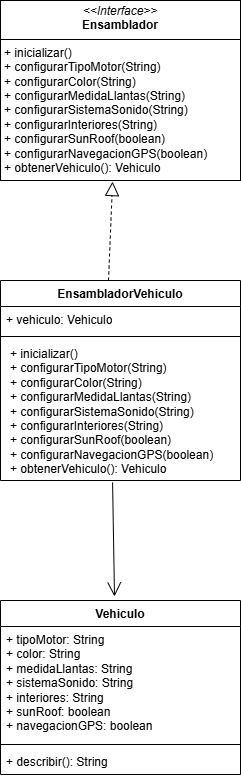

The diagram above was exported from draw.io. Its source (the exported page's mxGraphModel, read from the mxfile embedded in the PNG):
<mxGraphModel dx="1224" dy="1192" grid="1" gridSize="10" guides="1" tooltips="1" connect="1" arrows="1" fold="1" page="1" pageScale="1" pageWidth="827" pageHeight="1169" math="0" shadow="0">
  <root>
    <mxCell id="0" />
    <mxCell id="1" parent="0" />
    <mxCell id="C7ugeNHAcFxVwf_QVAzt-5" value="&lt;p style=&quot;margin:0px;margin-top:4px;text-align:center;&quot;&gt;&lt;i&gt;&amp;lt;&amp;lt;Interface&amp;gt;&amp;gt;&lt;/i&gt;&lt;br&gt;&lt;b&gt;Ensamblador&lt;/b&gt;&lt;/p&gt;&lt;hr size=&quot;1&quot; style=&quot;border-style:solid;&quot;&gt;&lt;p style=&quot;margin:0px;margin-left:4px;&quot;&gt;&lt;/p&gt;&lt;p style=&quot;margin:0px;margin-left:4px;&quot;&gt;+ inicializar()&lt;br&gt;+ configurarTipoMotor(String)&lt;/p&gt;&lt;p style=&quot;margin:0px;margin-left:4px;&quot;&gt;+ configurarColor(String)&lt;/p&gt;&lt;p style=&quot;margin:0px;margin-left:4px;&quot;&gt;+ configurarMedidaLlantas(String)&lt;/p&gt;&lt;p style=&quot;margin:0px;margin-left:4px;&quot;&gt;+ configurarSistemaSonido(String)&lt;/p&gt;&lt;p style=&quot;margin:0px;margin-left:4px;&quot;&gt;+ configurarInteriores(String)&lt;/p&gt;&lt;p style=&quot;margin:0px;margin-left:4px;&quot;&gt;+ configurarSunRoof(boolean)&lt;/p&gt;&lt;p style=&quot;margin:0px;margin-left:4px;&quot;&gt;+ configurarNavegacionGPS(boolean)&lt;/p&gt;&lt;p style=&quot;margin:0px;margin-left:4px;&quot;&gt;+ obtenerVehiculo():&amp;nbsp;&lt;span style=&quot;background-color: transparent; color: light-dark(rgb(0, 0, 0), rgb(255, 255, 255));&quot;&gt;Vehiculo&lt;/span&gt;&lt;/p&gt;" style="verticalAlign=top;align=left;overflow=fill;html=1;whiteSpace=wrap;" vertex="1" parent="1">
      <mxGeometry x="120" y="80" width="240" height="180" as="geometry" />
    </mxCell>
    <mxCell id="C7ugeNHAcFxVwf_QVAzt-6" value="EnsambladorVehiculo" style="swimlane;fontStyle=1;align=center;verticalAlign=top;childLayout=stackLayout;horizontal=1;startSize=26;horizontalStack=0;resizeParent=1;resizeParentMax=0;resizeLast=0;collapsible=1;marginBottom=0;whiteSpace=wrap;html=1;" vertex="1" parent="1">
      <mxGeometry x="120" y="360" width="240" height="200" as="geometry" />
    </mxCell>
    <mxCell id="C7ugeNHAcFxVwf_QVAzt-7" value="+ vehiculo: Vehiculo" style="text;strokeColor=none;fillColor=none;align=left;verticalAlign=top;spacingLeft=4;spacingRight=4;overflow=hidden;rotatable=0;points=[[0,0.5],[1,0.5]];portConstraint=eastwest;whiteSpace=wrap;html=1;" vertex="1" parent="C7ugeNHAcFxVwf_QVAzt-6">
      <mxGeometry y="26" width="240" height="26" as="geometry" />
    </mxCell>
    <mxCell id="C7ugeNHAcFxVwf_QVAzt-8" value="" style="line;strokeWidth=1;fillColor=none;align=left;verticalAlign=middle;spacingTop=-1;spacingLeft=3;spacingRight=3;rotatable=0;labelPosition=right;points=[];portConstraint=eastwest;strokeColor=inherit;" vertex="1" parent="C7ugeNHAcFxVwf_QVAzt-6">
      <mxGeometry y="52" width="240" height="8" as="geometry" />
    </mxCell>
    <mxCell id="C7ugeNHAcFxVwf_QVAzt-9" value="&lt;p style=&quot;margin: 0px 0px 0px 4px;&quot;&gt;+ inicializar()&lt;br&gt;+ configurarTipoMotor(String)&lt;/p&gt;&lt;p style=&quot;margin: 0px 0px 0px 4px;&quot;&gt;+ configurarColor(String)&lt;/p&gt;&lt;p style=&quot;margin: 0px 0px 0px 4px;&quot;&gt;+ configurarMedidaLlantas(String)&lt;/p&gt;&lt;p style=&quot;margin: 0px 0px 0px 4px;&quot;&gt;+ configurarSistemaSonido(String)&lt;/p&gt;&lt;p style=&quot;margin: 0px 0px 0px 4px;&quot;&gt;+ configurarInteriores(String)&lt;/p&gt;&lt;p style=&quot;margin: 0px 0px 0px 4px;&quot;&gt;+ configurarSunRoof(boolean)&lt;/p&gt;&lt;p style=&quot;margin: 0px 0px 0px 4px;&quot;&gt;+ configurarNavegacionGPS(boolean)&lt;/p&gt;&lt;p style=&quot;margin: 0px 0px 0px 4px;&quot;&gt;+ obtenerVehiculo():&amp;nbsp;&lt;span style=&quot;background-color: transparent; color: light-dark(rgb(0, 0, 0), rgb(255, 255, 255));&quot;&gt;Vehiculo&lt;/span&gt;&lt;/p&gt;" style="text;strokeColor=none;fillColor=none;align=left;verticalAlign=top;spacingLeft=4;spacingRight=4;overflow=hidden;rotatable=0;points=[[0,0.5],[1,0.5]];portConstraint=eastwest;whiteSpace=wrap;html=1;" vertex="1" parent="C7ugeNHAcFxVwf_QVAzt-6">
      <mxGeometry y="60" width="240" height="140" as="geometry" />
    </mxCell>
    <mxCell id="C7ugeNHAcFxVwf_QVAzt-10" value="Vehiculo" style="swimlane;fontStyle=1;align=center;verticalAlign=top;childLayout=stackLayout;horizontal=1;startSize=26;horizontalStack=0;resizeParent=1;resizeParentMax=0;resizeLast=0;collapsible=1;marginBottom=0;whiteSpace=wrap;html=1;" vertex="1" parent="1">
      <mxGeometry x="120" y="680" width="240" height="174" as="geometry" />
    </mxCell>
    <mxCell id="C7ugeNHAcFxVwf_QVAzt-11" value="+ tipoMotor: String&lt;div&gt;+ color: String&lt;/div&gt;&lt;div&gt;+ medidaLlantas: String&lt;/div&gt;&lt;div&gt;+ sistemaSonido: String&lt;/div&gt;&lt;div&gt;+ interiores: String&lt;/div&gt;&lt;div&gt;+ sunRoof: boolean&lt;/div&gt;&lt;div&gt;+ navegacionGPS: boolean&lt;/div&gt;" style="text;strokeColor=none;fillColor=none;align=left;verticalAlign=top;spacingLeft=4;spacingRight=4;overflow=hidden;rotatable=0;points=[[0,0.5],[1,0.5]];portConstraint=eastwest;whiteSpace=wrap;html=1;" vertex="1" parent="C7ugeNHAcFxVwf_QVAzt-10">
      <mxGeometry y="26" width="240" height="114" as="geometry" />
    </mxCell>
    <mxCell id="C7ugeNHAcFxVwf_QVAzt-12" value="" style="line;strokeWidth=1;fillColor=none;align=left;verticalAlign=middle;spacingTop=-1;spacingLeft=3;spacingRight=3;rotatable=0;labelPosition=right;points=[];portConstraint=eastwest;strokeColor=inherit;" vertex="1" parent="C7ugeNHAcFxVwf_QVAzt-10">
      <mxGeometry y="140" width="240" height="8" as="geometry" />
    </mxCell>
    <mxCell id="C7ugeNHAcFxVwf_QVAzt-13" value="+ describir(): String" style="text;strokeColor=none;fillColor=none;align=left;verticalAlign=top;spacingLeft=4;spacingRight=4;overflow=hidden;rotatable=0;points=[[0,0.5],[1,0.5]];portConstraint=eastwest;whiteSpace=wrap;html=1;" vertex="1" parent="C7ugeNHAcFxVwf_QVAzt-10">
      <mxGeometry y="148" width="240" height="26" as="geometry" />
    </mxCell>
    <mxCell id="C7ugeNHAcFxVwf_QVAzt-14" value="" style="endArrow=block;dashed=1;endFill=0;endSize=12;html=1;rounded=0;entryX=0.467;entryY=1.006;entryDx=0;entryDy=0;entryPerimeter=0;exitX=0.45;exitY=0;exitDx=0;exitDy=0;exitPerimeter=0;" edge="1" parent="1" source="C7ugeNHAcFxVwf_QVAzt-6" target="C7ugeNHAcFxVwf_QVAzt-5">
      <mxGeometry width="160" relative="1" as="geometry">
        <mxPoint x="390" y="300" as="sourcePoint" />
        <mxPoint x="550" y="300" as="targetPoint" />
      </mxGeometry>
    </mxCell>
    <mxCell id="C7ugeNHAcFxVwf_QVAzt-16" value="" style="endArrow=open;endFill=1;endSize=12;html=1;rounded=0;exitX=0.467;exitY=1.014;exitDx=0;exitDy=0;exitPerimeter=0;entryX=0.475;entryY=-0.023;entryDx=0;entryDy=0;entryPerimeter=0;" edge="1" parent="1" source="C7ugeNHAcFxVwf_QVAzt-9" target="C7ugeNHAcFxVwf_QVAzt-10">
      <mxGeometry width="160" relative="1" as="geometry">
        <mxPoint x="460" y="670" as="sourcePoint" />
        <mxPoint x="620" y="670" as="targetPoint" />
      </mxGeometry>
    </mxCell>
  </root>
</mxGraphModel>